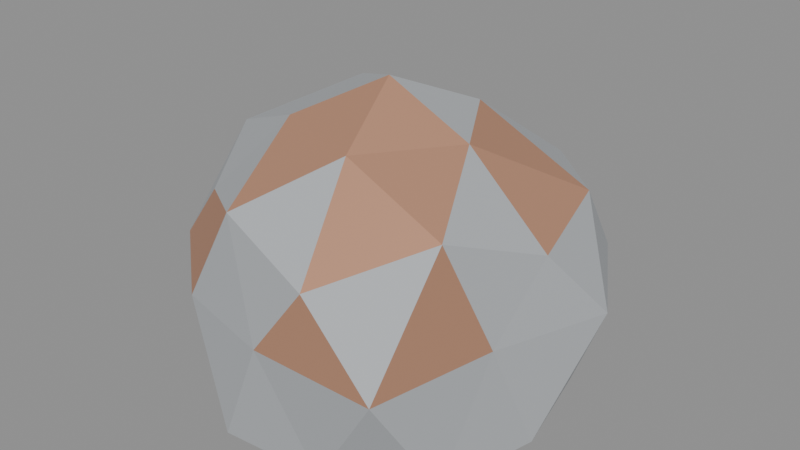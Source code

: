 # Source: SM_MetalOreNode.blend  (saved by Blender 5.2.45; exported with 4.5.12 LTS)
import bpy
from mathutils import Matrix  # noqa: F401  (used for matrix-valued properties, if any)

bpy.ops.wm.read_factory_settings(use_empty=True)
scene = bpy.context.scene
scene.name = 'Scene'

# ---- materials (node trees are filled in below, after node groups)
mat_m_stone_medium = bpy.data.materials.new('M_Stone_Medium')
mat_m_metal_rusted = bpy.data.materials.new('M_Metal_Rusted')

# ---- material node trees
mat_m_stone_medium.use_nodes = True; mat_m_stone_medium.node_tree.nodes.clear()
_N = mat_m_stone_medium.node_tree.nodes; _L = mat_m_stone_medium.node_tree.links
n0 = _N.new('ShaderNodeBsdfPrincipled'); n0.name = 'Principled BSDF'; n0.location = (-200, 100)
n0.inputs[0].default_value = (0.4314, 0.451, 0.4706, 1.0)
n0.inputs[2].default_value = 0.9
n0.inputs[10].default_value = 0.005
n1 = _N.new('ShaderNodeOutputMaterial'); n1.name = 'Material Output'; n1.location = (200, 100)
_L.new(n0.outputs[0], n1.inputs[0])
n1.is_active_output = True
mat_m_metal_rusted.use_nodes = True; mat_m_metal_rusted.node_tree.nodes.clear()
_N = mat_m_metal_rusted.node_tree.nodes; _L = mat_m_metal_rusted.node_tree.links
n0 = _N.new('ShaderNodeBsdfPrincipled'); n0.name = 'Principled BSDF'; n0.location = (-200, 100)
n0.inputs[0].default_value = (0.549, 0.2902, 0.1843, 1.0)
n0.inputs[1].default_value = 0.35
n0.inputs[2].default_value = 0.65
n0.inputs[10].default_value = 0.005
n1 = _N.new('ShaderNodeOutputMaterial'); n1.name = 'Material Output'; n1.location = (200, 100)
_L.new(n0.outputs[0], n1.inputs[0])
n1.is_active_output = True

# ---- meshes
me_icosphere = bpy.data.meshes.new('Icosphere')
me_icosphere.from_pydata([(0.0, 0.0, -45.0), (54.27, -39.43, -45.0), (-20.73, -63.8, -45.0), (-67.08, 0.0, -45.0), (-20.73, 63.8, -45.0), (54.27, 39.43, -45.0), (21.77, -67.0, 28.74), (-49.88, -36.24, 30.53), (-58.89, 42.79, 34.64), (23.66, 72.81, 29.3), (65.2, 0.0, 28.78), (0.0, 0.0, 73.98), (-12.18, -37.5, -45.0), (31.9, -23.18, -45.0), (19.72, -60.68, -45.0), (63.8, 0.0, -45.0), (31.9, 23.18, -45.0), (-39.43, 0.0, -45.0), (-51.61, -37.5, -45.0), (-12.18, 37.5, -45.0), (-51.61, 37.5, -45.0), (19.72, 60.68, -45.0), (59.17, -19.23, 0.0), (75.18, 24.43, 0.0), (0.0, -67.45, 0.0), (48.99, -67.44, 0.0), (-79.18, -25.73, 0.0), (-41.55, -57.19, 0.0), (-51.34, 70.66, 0.0), (-60.87, 19.78, 0.0), (49.6, 68.27, 0.0), (0.0, 83.29, 0.0), (52.29, -37.99, 43.88), (-18.85, -58.02, 39.39), (-71.36, 0.0, 40.1), (-22.28, 68.58, 39.66), (55.42, 40.26, 34.0), (10.99, -33.83, 59.21), (33.47, 0.0, 58.24), (-27.32, -19.85, 59.02), (-33.46, 24.31, 60.51), (11.61, 35.75, 57.84)], [], [(0, 13, 12), (1, 13, 15), (0, 12, 17), (0, 17, 19), (0, 19, 16), (1, 15, 22), (2, 14, 24), (3, 18, 26), (4, 20, 28), (5, 21, 30), (1, 22, 25), (2, 24, 27), (3, 26, 29), (4, 28, 31), (5, 30, 23), (6, 32, 37), (7, 33, 39), (8, 34, 40), (9, 35, 41), (10, 36, 38), (38, 41, 11), (38, 36, 41), (36, 9, 41), (41, 40, 11), (41, 35, 40), (35, 8, 40), (40, 39, 11), (40, 34, 39), (34, 7, 39), (39, 37, 11), (39, 33, 37), (33, 6, 37), (37, 38, 11), (37, 32, 38), (32, 10, 38), (23, 36, 10), (23, 30, 36), (30, 9, 36), (31, 35, 9), (31, 28, 35), (28, 8, 35), (29, 34, 8), (29, 26, 34), (26, 7, 34), (27, 33, 7), (27, 24, 33), (24, 6, 33), (25, 32, 6), (25, 22, 32), (22, 10, 32), (30, 31, 9), (30, 21, 31), (21, 4, 31), (28, 29, 8), (28, 20, 29), (20, 3, 29), (26, 27, 7), (26, 18, 27), (18, 2, 27), (24, 25, 6), (24, 14, 25), (14, 1, 25), (22, 23, 10), (22, 15, 23), (15, 5, 23), (16, 21, 5), (16, 19, 21), (19, 4, 21), (19, 20, 4), (19, 17, 20), (17, 3, 20), (17, 18, 3), (17, 12, 18), (12, 2, 18), (15, 16, 5), (15, 13, 16), (13, 0, 16), (12, 14, 2), (12, 13, 14), (13, 1, 14)])
me_icosphere.polygons.foreach_set('material_index', [0, 0, 0, 0, 0, 0, 0, 0, 0, 0, 0, 0, 0, 0, 0, 1, 0, 0, 0, 1, 0, 1, 0, 0, 0, 0, 0, 0, 0, 1, 1, 0, 1, 1, 0, 0, 0, 0, 0, 0, 0, 1, 1, 0, 1, 0, 0, 0, 1, 0, 0, 0, 0, 1, 0, 0, 1, 0, 0, 1, 0, 0, 0, 0, 0, 0, 0, 0, 0, 0, 0, 0, 0, 0, 0, 0, 0, 0, 0, 0])
_uv = me_icosphere.uv_layers.new(name='UVMap')
_uv.uv.foreach_set('vector', [0.1818, 0.0, 0.2273, 0.07873, 0.1364, 0.07873, 0.2727, 0.1575, 0.3182, 0.07873, 0.3636, 0.1575, 0.9091, 0.0, 0.9545, 0.07873, 0.8636, 0.07873, 0.7273, 0.0, 0.7727, 0.07873, 0.6818, 0.07873, 0.5455, 0.0, 0.5909, 0.07873, 0.5, 0.07873, 0.2727, 0.1575, 0.3636, 0.1575, 0.3182, 0.2362, 0.09091, 0.1575, 0.1818, 0.1575, 0.1364, 0.2362, 0.8182, 0.1575, 0.9091, 0.1575, 0.8636, 0.2362, 0.6364, 0.1575, 0.7273, 0.1575, 0.6818, 0.2362, 0.4545, 0.1575, 0.5455, 0.1575, 0.5, 0.2362, 0.2727, 0.1575, 0.3182, 0.2362, 0.2273, 0.2362, 0.09091, 0.1575, 0.1364, 0.2362, 0.04546, 0.2362, 0.8182, 0.1575, 0.8636, 0.2362, 0.7727, 0.2362, 0.6364, 0.1575, 0.6818, 0.2362, 0.5909, 0.2362, 0.4545, 0.1575, 0.5, 0.2362, 0.4091, 0.2362, 0.1818, 0.3149, 0.2727, 0.3149, 0.2273, 0.3937, 0.0, 0.3149, 0.09091, 0.3149, 0.04546, 0.3937, 0.7273, 0.3149, 0.8182, 0.3149, 0.7727, 0.3937, 0.5455, 0.3149, 0.6364, 0.3149, 0.5909, 0.3937, 0.3636, 0.3149, 0.4545, 0.3149, 0.4091, 0.3937, 0.4091, 0.3937, 0.5, 0.3937, 0.4545, 0.4724, 0.4091, 0.3937, 0.4545, 0.3149, 0.5, 0.3937, 0.4545, 0.3149, 0.5455, 0.3149, 0.5, 0.3937, 0.5909, 0.3937, 0.6818, 0.3937, 0.6364, 0.4724, 0.5909, 0.3937, 0.6364, 0.3149, 0.6818, 0.3937, 0.6364, 0.3149, 0.7273, 0.3149, 0.6818, 0.3937, 0.7727, 0.3937, 0.8636, 0.3937, 0.8182, 0.4724, 0.7727, 0.3937, 0.8182, 0.3149, 0.8636, 0.3937, 0.8182, 0.3149, 0.9091, 0.3149, 0.8636, 0.3937, 0.04546, 0.3937, 0.1364, 0.3937, 0.09091, 0.4724, 0.04546, 0.3937, 0.09091, 0.3149, 0.1364, 0.3937, 0.09091, 0.3149, 0.1818, 0.3149, 0.1364, 0.3937, 0.2273, 0.3937, 0.3182, 0.3937, 0.2727, 0.4724, 0.2273, 0.3937, 0.2727, 0.3149, 0.3182, 0.3937, 0.2727, 0.3149, 0.3636, 0.3149, 0.3182, 0.3937, 0.4091, 0.2362, 0.4545, 0.3149, 0.3636, 0.3149, 0.4091, 0.2362, 0.5, 0.2362, 0.4545, 0.3149, 0.5, 0.2362, 0.5455, 0.3149, 0.4545, 0.3149, 0.5909, 0.2362, 0.6364, 0.3149, 0.5455, 0.3149, 0.5909, 0.2362, 0.6818, 0.2362, 0.6364, 0.3149, 0.6818, 0.2362, 0.7273, 0.3149, 0.6364, 0.3149, 0.7727, 0.2362, 0.8182, 0.3149, 0.7273, 0.3149, 0.7727, 0.2362, 0.8636, 0.2362, 0.8182, 0.3149, 0.8636, 0.2362, 0.9091, 0.3149, 0.8182, 0.3149, 0.04546, 0.2362, 0.09091, 0.3149, 0.0, 0.3149, 0.04546, 0.2362, 0.1364, 0.2362, 0.09091, 0.3149, 0.1364, 0.2362, 0.1818, 0.3149, 0.09091, 0.3149, 0.2273, 0.2362, 0.2727, 0.3149, 0.1818, 0.3149, 0.2273, 0.2362, 0.3182, 0.2362, 0.2727, 0.3149, 0.3182, 0.2362, 0.3636, 0.3149, 0.2727, 0.3149, 0.5, 0.2362, 0.5909, 0.2362, 0.5455, 0.3149, 0.5, 0.2362, 0.5455, 0.1575, 0.5909, 0.2362, 0.5455, 0.1575, 0.6364, 0.1575, 0.5909, 0.2362, 0.6818, 0.2362, 0.7727, 0.2362, 0.7273, 0.3149, 0.6818, 0.2362, 0.7273, 0.1575, 0.7727, 0.2362, 0.7273, 0.1575, 0.8182, 0.1575, 0.7727, 0.2362, 0.8636, 0.2362, 0.9545, 0.2362, 0.9091, 0.3149, 0.8636, 0.2362, 0.9091, 0.1575, 0.9545, 0.2362, 0.9091, 0.1575, 1.0, 0.1575, 0.9545, 0.2362, 0.1364, 0.2362, 0.2273, 0.2362, 0.1818, 0.3149, 0.1364, 0.2362, 0.1818, 0.1575, 0.2273, 0.2362, 0.1818, 0.1575, 0.2727, 0.1575, 0.2273, 0.2362, 0.3182, 0.2362, 0.4091, 0.2362, 0.3636, 0.3149, 0.3182, 0.2362, 0.3636, 0.1575, 0.4091, 0.2362, 0.3636, 0.1575, 0.4545, 0.1575, 0.4091, 0.2362, 0.5, 0.07873, 0.5455, 0.1575, 0.4545, 0.1575, 0.5, 0.07873, 0.5909, 0.07873, 0.5455, 0.1575, 0.5909, 0.07873, 0.6364, 0.1575, 0.5455, 0.1575, 0.6818, 0.07873, 0.7273, 0.1575, 0.6364, 0.1575, 0.6818, 0.07873, 0.7727, 0.07873, 0.7273, 0.1575, 0.7727, 0.07873, 0.8182, 0.1575, 0.7273, 0.1575, 0.8636, 0.07873, 0.9091, 0.1575, 0.8182, 0.1575, 0.8636, 0.07873, 0.9545, 0.07873, 0.9091, 0.1575, 0.9545, 0.07873, 1.0, 0.1575, 0.9091, 0.1575, 0.3636, 0.1575, 0.4091, 0.07873, 0.4545, 0.1575, 0.3636, 0.1575, 0.3182, 0.07873, 0.4091, 0.07873, 0.3182, 0.07873, 0.3636, 0.0, 0.4091, 0.07873, 0.1364, 0.07873, 0.1818, 0.1575, 0.09091, 0.1575, 0.1364, 0.07873, 0.2273, 0.07873, 0.1818, 0.1575, 0.2273, 0.07873, 0.2727, 0.1575, 0.1818, 0.1575])
me_icosphere.materials.append(mat_m_stone_medium)
me_icosphere.materials.append(mat_m_metal_rusted)
me_icosphere.update()

# ---- objects
ob_sm_metalorenode = bpy.data.objects.new('SM_MetalOreNode', me_icosphere)

# ---- transforms, parenting, visibility, modifiers, constraints
ob_sm_metalorenode.location = (0.0, 0.0, 45.0)

# ---- collection membership
scene.collection.objects.link(ob_sm_metalorenode)

# ---- scene / render settings (as saved in the file)
scene.frame_start = 1; scene.frame_end = 250; scene.frame_set(1)
scene.render.engine = 'BLENDER_EEVEE_NEXT'
scene.render.bake_bias = 0.0
scene.render.bake_samples = 0
scene.render.compositor_device = 'GPU'
scene.eevee.use_volume_custom_range = False
scene.eevee.fast_gi_thickness_near = 0.1
scene.eevee.fast_gi_thickness_far = 0.0
scene.eevee.ray_tracing_options.screen_trace_thickness = 0.1
bpy.context.view_layer.update()

# ---- added for rendering (the .blend has no active camera and no usable light): camera, sun + grey world if the file has none
cam_auto = bpy.data.cameras.new('AutoCamera')
cam_auto.lens = 50.0
cam_auto.sensor_width = 36.0
cam_auto.clip_end = 4000.79
ob_auto_camera = bpy.data.objects.new('AutoCamera', cam_auto)
scene.collection.objects.link(ob_auto_camera)
ob_auto_camera.location = (225.964, -265.639, 241.865)
ob_auto_camera.rotation_euler = (1.09748, -7.21219e-08, 0.694738)
scene.camera = ob_auto_camera
light_auto_sun = bpy.data.lights.new('AutoSun', 'SUN')
light_auto_sun.energy = 3.0
light_auto_sun.angle = 0.0523599
ob_auto_sun = bpy.data.objects.new('AutoSun', light_auto_sun)
scene.collection.objects.link(ob_auto_sun)
ob_auto_sun.rotation_euler = (0.872665, 0.174533, 0.523599)
if scene.world is None:
    world_auto = bpy.data.worlds.new('AutoWorld')
    world_auto.color = (0.3, 0.3, 0.3)
    scene.world = world_auto
bpy.context.view_layer.update()
